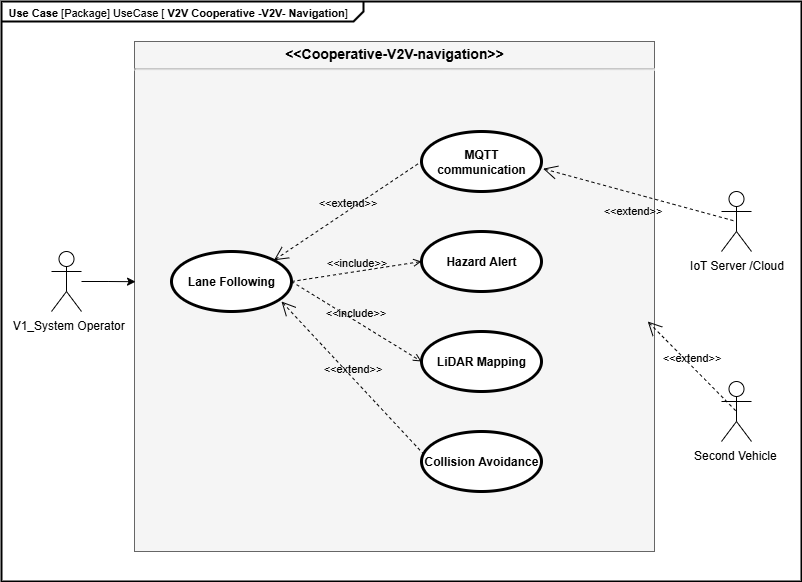

The diagram above was exported from draw.io. Its source (the exported page's mxGraphModel, read from the mxfile embedded in the PNG):
<mxGraphModel dx="1480" dy="831" grid="1" gridSize="10" guides="1" tooltips="1" connect="1" arrows="1" fold="1" page="1" pageScale="1" pageWidth="827" pageHeight="1169" math="0" shadow="0">
  <root>
    <mxCell id="0" />
    <mxCell id="1" parent="0" />
    <mxCell id="824stADCSpXUjcyaGAVR-18" value="&lt;p style=&quot;margin:0px;margin-top:4px;margin-left:7px;text-align:left;&quot;&gt;&lt;b style=&quot;font-size: 11px; text-align: center; text-wrap-mode: wrap;&quot;&gt;Use Case&amp;nbsp;&lt;/b&gt;&lt;span style=&quot;font-size: 11px; text-align: center; text-wrap-mode: wrap;&quot;&gt;[Package] UseCase [&amp;nbsp;&lt;/span&gt;&lt;b style=&quot;font-size: 11px; text-align: center; text-wrap-mode: wrap;&quot;&gt;V2V Cooperative -V2V- Navigation&lt;/b&gt;&lt;span style=&quot;color: light-dark(rgb(0, 0, 0), rgb(255, 255, 255)); font-size: 11px; text-align: center; text-wrap-mode: wrap; background-color: transparent;&quot;&gt;]&lt;/span&gt;&lt;/p&gt;" style="html=1;shape=mxgraph.sysml.package;overflow=fill;labelX=362.88;strokeWidth=2;align=center;" vertex="1" parent="1">
      <mxGeometry x="20" y="60" width="800" height="580" as="geometry" />
    </mxCell>
    <mxCell id="RHz8wFNgn6Vi0xzlcAJh-9" value="&lt;p style=&quot;margin:0px;margin-top:4px;text-align:center;&quot;&gt;&lt;font style=&quot;color: rgb(0, 0, 0); font-size: 14px;&quot;&gt;&lt;b&gt;&lt;font&gt;&lt;font style=&quot;&quot;&gt;&amp;lt;&amp;lt;&lt;/font&gt;&lt;font&gt;Cooperative-V2V-navigation&lt;/font&gt;&lt;/font&gt;&lt;span style=&quot;background-color: transparent;&quot;&gt;&lt;font&gt;&amp;gt;&amp;gt;&lt;/font&gt;&lt;/span&gt;&lt;/b&gt;&lt;/font&gt;&lt;/p&gt;&lt;hr&gt;&lt;p&gt;&lt;/p&gt;" style="shape=rect;html=1;overflow=fill;whiteSpace=wrap;align=center;verticalAlign=top;rounded=0;fillColor=#f5f5f5;strokeColor=#666666;fontColor=#333333;" vertex="1" parent="1">
      <mxGeometry x="153" y="100" width="520" height="510" as="geometry" />
    </mxCell>
    <mxCell id="824stADCSpXUjcyaGAVR-2" style="edgeStyle=orthogonalEdgeStyle;rounded=0;orthogonalLoop=1;jettySize=auto;html=1;entryX=0.002;entryY=0.471;entryDx=0;entryDy=0;entryPerimeter=0;" edge="1" parent="1" source="RHz8wFNgn6Vi0xzlcAJh-1" target="RHz8wFNgn6Vi0xzlcAJh-9">
      <mxGeometry relative="1" as="geometry" />
    </mxCell>
    <mxCell id="RHz8wFNgn6Vi0xzlcAJh-1" value="&amp;nbsp;V1_System Operator" style="shape=umlActor;html=1;verticalLabelPosition=bottom;verticalAlign=top;align=center;rounded=0;" vertex="1" parent="1">
      <mxGeometry x="70" y="310" width="30" height="60" as="geometry" />
    </mxCell>
    <mxCell id="RHz8wFNgn6Vi0xzlcAJh-11" value="MQTT communication" style="shape=ellipse;html=1;strokeWidth=3;fontStyle=1;whiteSpace=wrap;align=center;perimeter=ellipsePerimeter;rounded=0;" vertex="1" parent="1">
      <mxGeometry x="440" y="190" width="120" height="60" as="geometry" />
    </mxCell>
    <mxCell id="RHz8wFNgn6Vi0xzlcAJh-12" value="Lane Following" style="shape=ellipse;html=1;strokeWidth=3;fontStyle=1;whiteSpace=wrap;align=center;perimeter=ellipsePerimeter;rounded=0;" vertex="1" parent="1">
      <mxGeometry x="190" y="310" width="120" height="60" as="geometry" />
    </mxCell>
    <mxCell id="824stADCSpXUjcyaGAVR-3" value="Hazard Alert" style="shape=ellipse;html=1;strokeWidth=3;fontStyle=1;whiteSpace=wrap;align=center;perimeter=ellipsePerimeter;" vertex="1" parent="1">
      <mxGeometry x="440" y="290" width="120" height="60" as="geometry" />
    </mxCell>
    <mxCell id="824stADCSpXUjcyaGAVR-5" value="LiDAR Mapping" style="shape=ellipse;html=1;strokeWidth=3;fontStyle=1;whiteSpace=wrap;align=center;perimeter=ellipsePerimeter;" vertex="1" parent="1">
      <mxGeometry x="440" y="390" width="120" height="60" as="geometry" />
    </mxCell>
    <mxCell id="824stADCSpXUjcyaGAVR-6" value="Collision Avoidance" style="shape=ellipse;html=1;strokeWidth=3;fontStyle=1;whiteSpace=wrap;align=center;perimeter=ellipsePerimeter;" vertex="1" parent="1">
      <mxGeometry x="440" y="490" width="120" height="60" as="geometry" />
    </mxCell>
    <mxCell id="824stADCSpXUjcyaGAVR-9" value="&amp;lt;&amp;lt;include&amp;gt;&amp;gt;" style="edgeStyle=none;html=1;endArrow=open;verticalAlign=bottom;dashed=1;labelBackgroundColor=none;rounded=0;exitX=1;exitY=0.5;exitDx=0;exitDy=0;entryX=0;entryY=0.5;entryDx=0;entryDy=0;" edge="1" parent="1" source="RHz8wFNgn6Vi0xzlcAJh-12" target="824stADCSpXUjcyaGAVR-3">
      <mxGeometry width="160" relative="1" as="geometry">
        <mxPoint x="300" y="360" as="sourcePoint" />
        <mxPoint x="460" y="360" as="targetPoint" />
      </mxGeometry>
    </mxCell>
    <mxCell id="824stADCSpXUjcyaGAVR-10" value="&amp;lt;&amp;lt;include&amp;gt;&amp;gt;" style="edgeStyle=none;html=1;endArrow=open;verticalAlign=bottom;dashed=1;labelBackgroundColor=none;rounded=0;exitX=1;exitY=0.5;exitDx=0;exitDy=0;entryX=0;entryY=0.5;entryDx=0;entryDy=0;" edge="1" parent="1" source="RHz8wFNgn6Vi0xzlcAJh-12" target="824stADCSpXUjcyaGAVR-5">
      <mxGeometry width="160" relative="1" as="geometry">
        <mxPoint x="300" y="360" as="sourcePoint" />
        <mxPoint x="460" y="360" as="targetPoint" />
      </mxGeometry>
    </mxCell>
    <mxCell id="824stADCSpXUjcyaGAVR-11" value="&amp;lt;&amp;lt;extend&amp;gt;&amp;gt;" style="edgeStyle=none;html=1;startArrow=open;endArrow=none;startSize=12;verticalAlign=bottom;dashed=1;labelBackgroundColor=none;rounded=0;exitX=1;exitY=0;exitDx=0;exitDy=0;entryX=0;entryY=0.5;entryDx=0;entryDy=0;" edge="1" parent="1" source="RHz8wFNgn6Vi0xzlcAJh-12" target="RHz8wFNgn6Vi0xzlcAJh-11">
      <mxGeometry width="160" relative="1" as="geometry">
        <mxPoint x="300" y="360" as="sourcePoint" />
        <mxPoint x="460" y="360" as="targetPoint" />
      </mxGeometry>
    </mxCell>
    <mxCell id="824stADCSpXUjcyaGAVR-12" value="&amp;lt;&amp;lt;extend&amp;gt;&amp;gt;" style="edgeStyle=none;html=1;startArrow=open;endArrow=none;startSize=12;verticalAlign=bottom;dashed=1;labelBackgroundColor=none;rounded=0;entryX=0.013;entryY=0.367;entryDx=0;entryDy=0;entryPerimeter=0;" edge="1" parent="1" target="824stADCSpXUjcyaGAVR-6">
      <mxGeometry width="160" relative="1" as="geometry">
        <mxPoint x="300" y="360" as="sourcePoint" />
        <mxPoint x="460" y="360" as="targetPoint" />
      </mxGeometry>
    </mxCell>
    <mxCell id="824stADCSpXUjcyaGAVR-13" value="Second Vehicle&amp;nbsp;" style="shape=umlActor;html=1;verticalLabelPosition=bottom;verticalAlign=top;align=center;" vertex="1" parent="1">
      <mxGeometry x="740" y="440" width="30" height="60" as="geometry" />
    </mxCell>
    <mxCell id="824stADCSpXUjcyaGAVR-15" value="IoT Server /Cloud" style="shape=umlActor;html=1;verticalLabelPosition=bottom;verticalAlign=top;align=center;" vertex="1" parent="1">
      <mxGeometry x="740" y="250" width="30" height="60" as="geometry" />
    </mxCell>
    <mxCell id="824stADCSpXUjcyaGAVR-16" value="&amp;lt;&amp;lt;extend&amp;gt;&amp;gt;" style="edgeStyle=none;html=1;startArrow=open;endArrow=none;startSize=12;verticalAlign=bottom;dashed=1;labelBackgroundColor=none;rounded=0;entryX=0.5;entryY=0.5;entryDx=0;entryDy=0;entryPerimeter=0;exitX=0.987;exitY=0.549;exitDx=0;exitDy=0;exitPerimeter=0;" edge="1" parent="1" source="RHz8wFNgn6Vi0xzlcAJh-9" target="824stADCSpXUjcyaGAVR-13">
      <mxGeometry width="160" relative="1" as="geometry">
        <mxPoint x="670" y="303" as="sourcePoint" />
        <mxPoint x="460" y="360" as="targetPoint" />
      </mxGeometry>
    </mxCell>
    <mxCell id="824stADCSpXUjcyaGAVR-17" value="&amp;lt;&amp;lt;extend&amp;gt;&amp;gt;" style="edgeStyle=none;html=1;startArrow=open;endArrow=none;startSize=12;verticalAlign=bottom;dashed=1;labelBackgroundColor=none;rounded=0;entryX=0.5;entryY=0.5;entryDx=0;entryDy=0;entryPerimeter=0;exitX=1.013;exitY=0.62;exitDx=0;exitDy=0;exitPerimeter=0;" edge="1" parent="1" source="RHz8wFNgn6Vi0xzlcAJh-11" target="824stADCSpXUjcyaGAVR-15">
      <mxGeometry x="-0.0011" y="-25" width="160" relative="1" as="geometry">
        <mxPoint x="300" y="360" as="sourcePoint" />
        <mxPoint x="460" y="360" as="targetPoint" />
        <mxPoint as="offset" />
      </mxGeometry>
    </mxCell>
  </root>
</mxGraphModel>